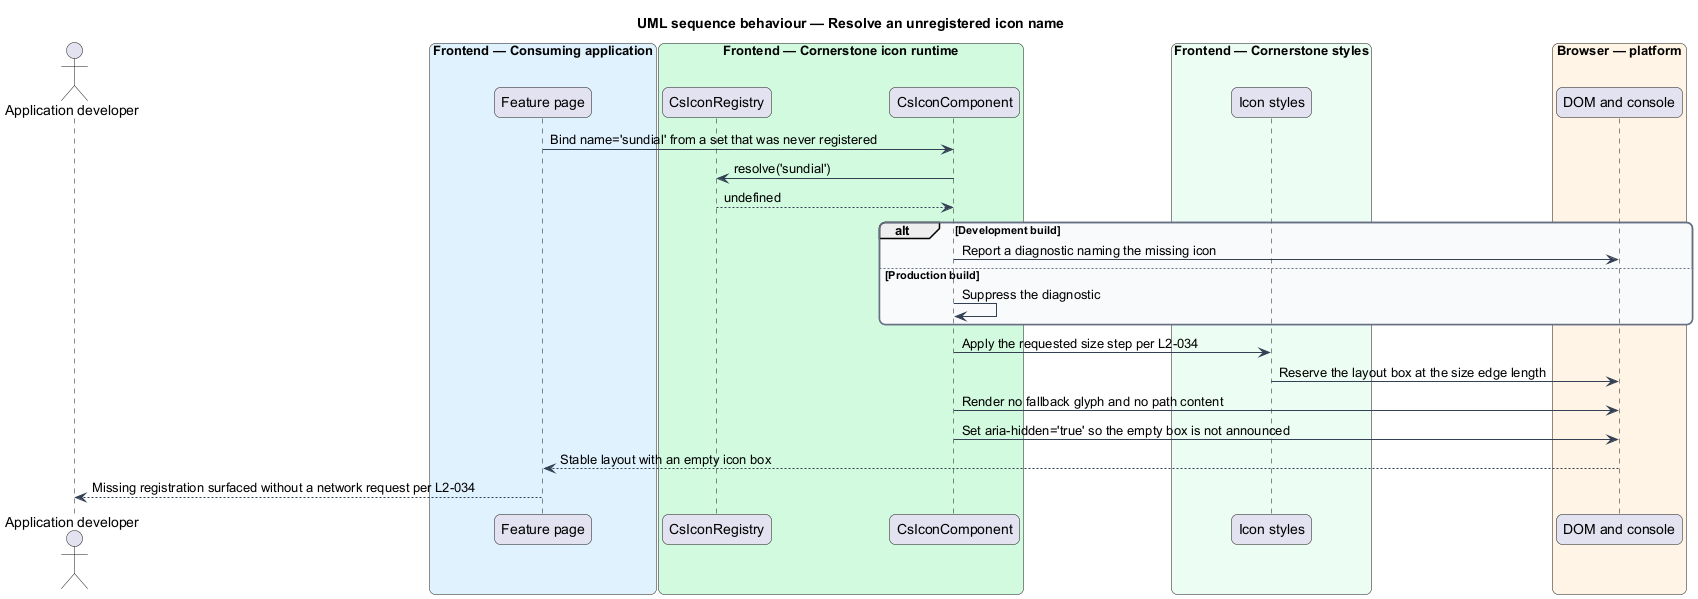

The diagram above was rendered by PlantUML. Its source (embedded in the PNG):
@startuml
title UML sequence behaviour — Resolve an unregistered icon name
skinparam backgroundColor #FFFFFF
skinparam shadowing false
skinparam roundcorner 12
skinparam defaultFontName Arial
skinparam ArrowColor #344054
skinparam rectangle {
  BorderColor #344054
  FontColor #101828
}
skinparam package {
  BorderColor #667085
  FontColor #101828
  BackgroundColor #F9FAFB
}
actor "Application developer" as dev
box "Frontend — Consuming application" #E0F2FE
  participant "Feature page" as page
end box
box "Frontend — Cornerstone icon runtime" #D1FADF
  participant "CsIconRegistry" as registry
  participant "CsIconComponent" as icon
end box
box "Frontend — Cornerstone styles" #ECFDF3
  participant "Icon styles" as styles
end box
box "Browser — platform" #FFF4E5
  participant "DOM and console" as browser
end box

page -> icon : Bind name='sundial' from a set that was never registered
icon -> registry : resolve('sundial')
registry --> icon : undefined

alt Development build
  icon -> browser : Report a diagnostic naming the missing icon
else Production build
  icon -> icon : Suppress the diagnostic
end

icon -> styles : Apply the requested size step per L2-034
styles -> browser : Reserve the layout box at the size edge length
icon -> browser : Render no fallback glyph and no path content
icon -> browser : Set aria-hidden='true' so the empty box is not announced
browser --> page : Stable layout with an empty icon box
page --> dev : Missing registration surfaced without a network request per L2-034
@enduml